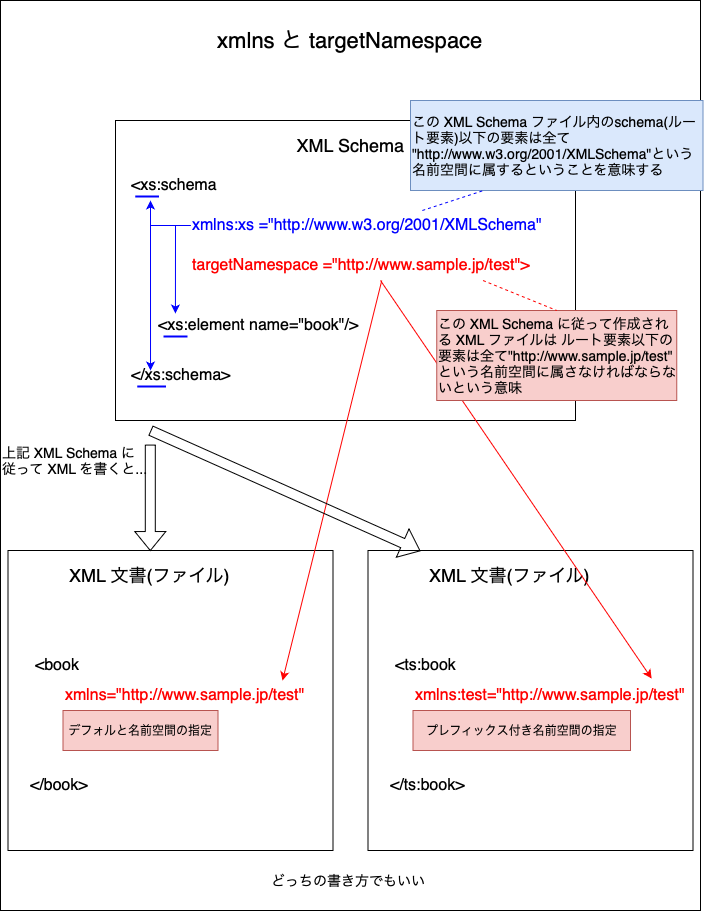

The diagram above was exported from draw.io. Its source (the exported page's mxGraphModel, read from the mxfile embedded in the PNG):
<mxGraphModel dx="46" dy="-454" grid="1" gridSize="10" guides="1" tooltips="1" connect="1" arrows="1" fold="1" page="1" pageScale="1" pageWidth="827" pageHeight="1169" math="0" shadow="0">
  <root>
    <mxCell id="0" />
    <mxCell id="1" parent="0" />
    <mxCell id="rOWTzkm1CTcCz2q7Vmn_-1" value="" style="rounded=0;whiteSpace=wrap;html=1;" vertex="1" parent="1">
      <mxGeometry x="870" y="1300" width="700" height="910" as="geometry" />
    </mxCell>
    <mxCell id="rOWTzkm1CTcCz2q7Vmn_-2" value="xmlns と targetNamespace" style="text;html=1;align=center;verticalAlign=middle;whiteSpace=wrap;rounded=0;fontSize=22;" vertex="1" parent="1">
      <mxGeometry x="1070" y="1320" width="300" height="40" as="geometry" />
    </mxCell>
    <mxCell id="rOWTzkm1CTcCz2q7Vmn_-3" value="" style="rounded=0;whiteSpace=wrap;html=1;" vertex="1" parent="1">
      <mxGeometry x="985.0000000000001" y="1420" width="460" height="300" as="geometry" />
    </mxCell>
    <mxCell id="rOWTzkm1CTcCz2q7Vmn_-4" value="" style="rounded=0;whiteSpace=wrap;html=1;" vertex="1" parent="1">
      <mxGeometry x="877.5" y="1850" width="325" height="300" as="geometry" />
    </mxCell>
    <mxCell id="rOWTzkm1CTcCz2q7Vmn_-5" value="XML Schema" style="text;html=1;align=center;verticalAlign=middle;whiteSpace=wrap;rounded=0;fontSize=18;" vertex="1" parent="1">
      <mxGeometry x="1157.5" y="1430" width="125" height="30" as="geometry" />
    </mxCell>
    <mxCell id="rOWTzkm1CTcCz2q7Vmn_-6" value="XML 文書(ファイル)" style="text;html=1;align=center;verticalAlign=middle;whiteSpace=wrap;rounded=0;fontSize=18;" vertex="1" parent="1">
      <mxGeometry x="932.5" y="1860" width="173.75" height="30" as="geometry" />
    </mxCell>
    <mxCell id="rOWTzkm1CTcCz2q7Vmn_-7" value="&amp;lt;xs:schema" style="text;html=1;align=left;verticalAlign=middle;whiteSpace=wrap;rounded=0;fontSize=16;" vertex="1" parent="1">
      <mxGeometry x="998.75" y="1470" width="95" height="30" as="geometry" />
    </mxCell>
    <mxCell id="rOWTzkm1CTcCz2q7Vmn_-8" value="&amp;lt;/xs:schema&amp;gt;" style="text;html=1;align=left;verticalAlign=middle;whiteSpace=wrap;rounded=0;fontSize=16;" vertex="1" parent="1">
      <mxGeometry x="998.75" y="1660" width="115" height="30" as="geometry" />
    </mxCell>
    <mxCell id="rOWTzkm1CTcCz2q7Vmn_-9" value="xmlns:xs =&quot;http://www.w3.org/2001/XMLSchema&quot;" style="text;html=1;align=left;verticalAlign=middle;whiteSpace=wrap;rounded=0;fontSize=16;fontColor=#0000FF;" vertex="1" parent="1">
      <mxGeometry x="1060" y="1510" width="360" height="30" as="geometry" />
    </mxCell>
    <mxCell id="rOWTzkm1CTcCz2q7Vmn_-11" value="targetNamespace =&quot;http://www.sample.jp/test&quot;&amp;gt;" style="text;html=1;align=left;verticalAlign=middle;whiteSpace=wrap;rounded=0;fontSize=16;fontColor=#FF0000;" vertex="1" parent="1">
      <mxGeometry x="1060" y="1550" width="390" height="30" as="geometry" />
    </mxCell>
    <mxCell id="rOWTzkm1CTcCz2q7Vmn_-13" value="&amp;lt;xs:element name=&quot;book&quot;/&amp;gt;" style="text;html=1;align=left;verticalAlign=middle;whiteSpace=wrap;rounded=0;fontSize=16;" vertex="1" parent="1">
      <mxGeometry x="1026" y="1610" width="215" height="30" as="geometry" />
    </mxCell>
    <mxCell id="rOWTzkm1CTcCz2q7Vmn_-16" value="&amp;lt;book" style="text;html=1;align=left;verticalAlign=middle;whiteSpace=wrap;rounded=0;fontSize=16;" vertex="1" parent="1">
      <mxGeometry x="902.5" y="1950" width="80" height="30" as="geometry" />
    </mxCell>
    <mxCell id="rOWTzkm1CTcCz2q7Vmn_-18" value="xmlns=&quot;http://www.sample.jp/test&quot;" style="text;html=1;align=left;verticalAlign=middle;whiteSpace=wrap;rounded=0;fontSize=16;fontColor=#FF0000;" vertex="1" parent="1">
      <mxGeometry x="932.5" y="1980" width="247.5" height="30" as="geometry" />
    </mxCell>
    <mxCell id="rOWTzkm1CTcCz2q7Vmn_-19" value="&amp;lt;/book&amp;gt;" style="text;html=1;align=left;verticalAlign=middle;whiteSpace=wrap;rounded=0;fontSize=16;" vertex="1" parent="1">
      <mxGeometry x="897.5" y="2070" width="80" height="30" as="geometry" />
    </mxCell>
    <mxCell id="rOWTzkm1CTcCz2q7Vmn_-20" value="" style="rounded=0;whiteSpace=wrap;html=1;" vertex="1" parent="1">
      <mxGeometry x="1237.5" y="1850" width="325" height="300" as="geometry" />
    </mxCell>
    <mxCell id="rOWTzkm1CTcCz2q7Vmn_-21" value="XML 文書(ファイル)" style="text;html=1;align=center;verticalAlign=middle;whiteSpace=wrap;rounded=0;fontSize=18;" vertex="1" parent="1">
      <mxGeometry x="1292.5" y="1860" width="173.75" height="30" as="geometry" />
    </mxCell>
    <mxCell id="rOWTzkm1CTcCz2q7Vmn_-22" value="&amp;lt;ts:book" style="text;html=1;align=left;verticalAlign=middle;whiteSpace=wrap;rounded=0;fontSize=16;" vertex="1" parent="1">
      <mxGeometry x="1262.5" y="1950" width="80" height="30" as="geometry" />
    </mxCell>
    <mxCell id="rOWTzkm1CTcCz2q7Vmn_-23" value="xmlns:test=&quot;http://www.sample.jp/test&quot;" style="text;html=1;align=left;verticalAlign=middle;whiteSpace=wrap;rounded=0;fontSize=16;fontColor=#FF0000;" vertex="1" parent="1">
      <mxGeometry x="1282.5" y="1980" width="277.5" height="30" as="geometry" />
    </mxCell>
    <mxCell id="rOWTzkm1CTcCz2q7Vmn_-24" value="&amp;lt;/ts:book&amp;gt;" style="text;html=1;align=left;verticalAlign=middle;whiteSpace=wrap;rounded=0;fontSize=16;" vertex="1" parent="1">
      <mxGeometry x="1257.5" y="2070" width="80" height="30" as="geometry" />
    </mxCell>
    <mxCell id="rOWTzkm1CTcCz2q7Vmn_-25" value="" style="endArrow=none;html=1;rounded=0;exitX=0;exitY=1;exitDx=0;exitDy=0;entryX=0.25;entryY=1;entryDx=0;entryDy=0;strokeColor=#0000FF;strokeWidth=2;" edge="1" parent="1">
      <mxGeometry width="50" height="50" relative="1" as="geometry">
        <mxPoint x="1004.75" y="1496" as="sourcePoint" />
        <mxPoint x="1028.5" y="1496" as="targetPoint" />
      </mxGeometry>
    </mxCell>
    <mxCell id="rOWTzkm1CTcCz2q7Vmn_-26" value="" style="endArrow=none;html=1;rounded=0;exitX=0;exitY=1;exitDx=0;exitDy=0;entryX=0.25;entryY=1;entryDx=0;entryDy=0;strokeColor=#0000FF;strokeWidth=2;" edge="1" parent="1">
      <mxGeometry width="50" height="50" relative="1" as="geometry">
        <mxPoint x="1006.75" y="1686" as="sourcePoint" />
        <mxPoint x="1035.5" y="1686" as="targetPoint" />
      </mxGeometry>
    </mxCell>
    <mxCell id="rOWTzkm1CTcCz2q7Vmn_-27" value="" style="endArrow=none;html=1;rounded=0;exitX=0;exitY=1;exitDx=0;exitDy=0;strokeColor=#0000FF;strokeWidth=2;" edge="1" parent="1">
      <mxGeometry width="50" height="50" relative="1" as="geometry">
        <mxPoint x="1033" y="1636" as="sourcePoint" />
        <mxPoint x="1057" y="1636" as="targetPoint" />
      </mxGeometry>
    </mxCell>
    <mxCell id="rOWTzkm1CTcCz2q7Vmn_-28" value="" style="endArrow=classic;html=1;rounded=0;exitX=0;exitY=0.5;exitDx=0;exitDy=0;strokeColor=#0000FF;" edge="1" parent="1" source="rOWTzkm1CTcCz2q7Vmn_-9">
      <mxGeometry width="50" height="50" relative="1" as="geometry">
        <mxPoint x="1240" y="1810" as="sourcePoint" />
        <mxPoint x="1020" y="1500" as="targetPoint" />
        <Array as="points">
          <mxPoint x="1020" y="1525" />
        </Array>
      </mxGeometry>
    </mxCell>
    <mxCell id="rOWTzkm1CTcCz2q7Vmn_-29" value="" style="endArrow=classic;html=1;rounded=0;exitX=0;exitY=0.5;exitDx=0;exitDy=0;strokeColor=#0000FF;entryX=0.185;entryY=0.333;entryDx=0;entryDy=0;entryPerimeter=0;" edge="1" parent="1" source="rOWTzkm1CTcCz2q7Vmn_-9" target="rOWTzkm1CTcCz2q7Vmn_-8">
      <mxGeometry width="50" height="50" relative="1" as="geometry">
        <mxPoint x="1070" y="1535" as="sourcePoint" />
        <mxPoint x="1020" y="1510" as="targetPoint" />
        <Array as="points">
          <mxPoint x="1020" y="1525" />
        </Array>
      </mxGeometry>
    </mxCell>
    <mxCell id="rOWTzkm1CTcCz2q7Vmn_-30" value="" style="endArrow=classic;html=1;rounded=0;exitX=0;exitY=0.5;exitDx=0;exitDy=0;strokeColor=#0000FF;entryX=0.088;entryY=0.1;entryDx=0;entryDy=0;entryPerimeter=0;" edge="1" parent="1" source="rOWTzkm1CTcCz2q7Vmn_-9" target="rOWTzkm1CTcCz2q7Vmn_-13">
      <mxGeometry width="50" height="50" relative="1" as="geometry">
        <mxPoint x="1070" y="1535" as="sourcePoint" />
        <mxPoint x="1030" y="1680" as="targetPoint" />
        <Array as="points">
          <mxPoint x="1045" y="1525" />
        </Array>
      </mxGeometry>
    </mxCell>
    <mxCell id="rOWTzkm1CTcCz2q7Vmn_-31" value="" style="endArrow=classic;html=1;rounded=0;entryX=0.887;entryY=0;entryDx=0;entryDy=0;entryPerimeter=0;strokeColor=#FF0000;" edge="1" parent="1" source="rOWTzkm1CTcCz2q7Vmn_-11" target="rOWTzkm1CTcCz2q7Vmn_-18">
      <mxGeometry width="50" height="50" relative="1" as="geometry">
        <mxPoint x="1240" y="1810" as="sourcePoint" />
        <mxPoint x="1290" y="1760" as="targetPoint" />
      </mxGeometry>
    </mxCell>
    <mxCell id="rOWTzkm1CTcCz2q7Vmn_-32" value="" style="endArrow=classic;html=1;rounded=0;entryX=0.86;entryY=-0.067;entryDx=0;entryDy=0;entryPerimeter=0;strokeColor=#FF0000;" edge="1" parent="1" target="rOWTzkm1CTcCz2q7Vmn_-23">
      <mxGeometry width="50" height="50" relative="1" as="geometry">
        <mxPoint x="1250" y="1580" as="sourcePoint" />
        <mxPoint x="1162" y="1990" as="targetPoint" />
      </mxGeometry>
    </mxCell>
    <mxCell id="rOWTzkm1CTcCz2q7Vmn_-33" value="" style="shape=flexArrow;endArrow=classic;html=1;rounded=0;exitX=0.214;exitY=0.488;exitDx=0;exitDy=0;exitPerimeter=0;entryX=0.214;entryY=0.605;entryDx=0;entryDy=0;entryPerimeter=0;" edge="1" parent="1" source="rOWTzkm1CTcCz2q7Vmn_-1" target="rOWTzkm1CTcCz2q7Vmn_-1">
      <mxGeometry width="50" height="50" relative="1" as="geometry">
        <mxPoint x="1240" y="1770" as="sourcePoint" />
        <mxPoint x="1290" y="1720" as="targetPoint" />
      </mxGeometry>
    </mxCell>
    <mxCell id="rOWTzkm1CTcCz2q7Vmn_-34" value="" style="shape=flexArrow;endArrow=classic;html=1;rounded=0;entryX=0.6;entryY=0.605;entryDx=0;entryDy=0;entryPerimeter=0;" edge="1" parent="1" target="rOWTzkm1CTcCz2q7Vmn_-1">
      <mxGeometry width="50" height="50" relative="1" as="geometry">
        <mxPoint x="1020" y="1730" as="sourcePoint" />
        <mxPoint x="1030" y="1840" as="targetPoint" />
      </mxGeometry>
    </mxCell>
    <mxCell id="rOWTzkm1CTcCz2q7Vmn_-35" value="この XML Schema ファイル内のschema(ルート要素)以下の要素は全て &quot;http://www.w3.org/2001/XMLSchema&quot;という名前空間に属するということを意味する" style="text;html=1;align=left;verticalAlign=middle;whiteSpace=wrap;rounded=0;fillColor=#dae8fc;strokeColor=#6c8ebf;fontSize=14;" vertex="1" parent="1">
      <mxGeometry x="1280" y="1400" width="292.5" height="90" as="geometry" />
    </mxCell>
    <mxCell id="rOWTzkm1CTcCz2q7Vmn_-37" value="この XML Schema に従って作成される XML ファイルは ルート要素以下の要素は全て&quot;http://www.sample.jp/test&quot; という名前空間に属さなければならないという意味" style="text;html=1;align=left;verticalAlign=middle;whiteSpace=wrap;rounded=0;fillColor=#f8cecc;strokeColor=#b85450;fontSize=14;" vertex="1" parent="1">
      <mxGeometry x="1306.25" y="1610" width="240" height="90" as="geometry" />
    </mxCell>
    <mxCell id="rOWTzkm1CTcCz2q7Vmn_-38" value="" style="endArrow=none;dashed=1;html=1;rounded=0;fontColor=#0000FF;entryX=0.25;entryY=1;entryDx=0;entryDy=0;exitX=0.644;exitY=0;exitDx=0;exitDy=0;exitPerimeter=0;strokeColor=#0000FF;" edge="1" parent="1" source="rOWTzkm1CTcCz2q7Vmn_-9" target="rOWTzkm1CTcCz2q7Vmn_-35">
      <mxGeometry width="50" height="50" relative="1" as="geometry">
        <mxPoint x="1240" y="1650" as="sourcePoint" />
        <mxPoint x="1290" y="1600" as="targetPoint" />
      </mxGeometry>
    </mxCell>
    <mxCell id="rOWTzkm1CTcCz2q7Vmn_-39" value="" style="endArrow=none;dashed=1;html=1;rounded=0;fontColor=#0000FF;entryX=0.5;entryY=0;entryDx=0;entryDy=0;exitX=0.75;exitY=1;exitDx=0;exitDy=0;strokeColor=#FF0000;" edge="1" parent="1" source="rOWTzkm1CTcCz2q7Vmn_-11" target="rOWTzkm1CTcCz2q7Vmn_-37">
      <mxGeometry width="50" height="50" relative="1" as="geometry">
        <mxPoint x="1302" y="1520" as="sourcePoint" />
        <mxPoint x="1363" y="1500" as="targetPoint" />
      </mxGeometry>
    </mxCell>
    <mxCell id="rOWTzkm1CTcCz2q7Vmn_-40" value="デフォルと名前空間の指定" style="text;html=1;align=center;verticalAlign=middle;whiteSpace=wrap;rounded=0;fillColor=#f8cecc;strokeColor=#b85450;" vertex="1" parent="1">
      <mxGeometry x="932.5" y="2010" width="155" height="40" as="geometry" />
    </mxCell>
    <mxCell id="rOWTzkm1CTcCz2q7Vmn_-41" value="プレフィックス付き名前空間の指定" style="text;html=1;align=center;verticalAlign=middle;whiteSpace=wrap;rounded=0;fillColor=#f8cecc;strokeColor=#b85450;" vertex="1" parent="1">
      <mxGeometry x="1282.5" y="2010" width="217.5" height="40" as="geometry" />
    </mxCell>
    <mxCell id="rOWTzkm1CTcCz2q7Vmn_-42" value="上記 XML Schema に従って XML を書くと..." style="text;html=1;align=left;verticalAlign=middle;whiteSpace=wrap;rounded=0;fontSize=14;" vertex="1" parent="1">
      <mxGeometry x="870" y="1740" width="162.5" height="40" as="geometry" />
    </mxCell>
    <mxCell id="rOWTzkm1CTcCz2q7Vmn_-44" value="どっちの書き方でもいい" style="text;html=1;align=left;verticalAlign=middle;whiteSpace=wrap;rounded=0;fontSize=14;" vertex="1" parent="1">
      <mxGeometry x="1138.75" y="2160" width="162.5" height="40" as="geometry" />
    </mxCell>
  </root>
</mxGraphModel>